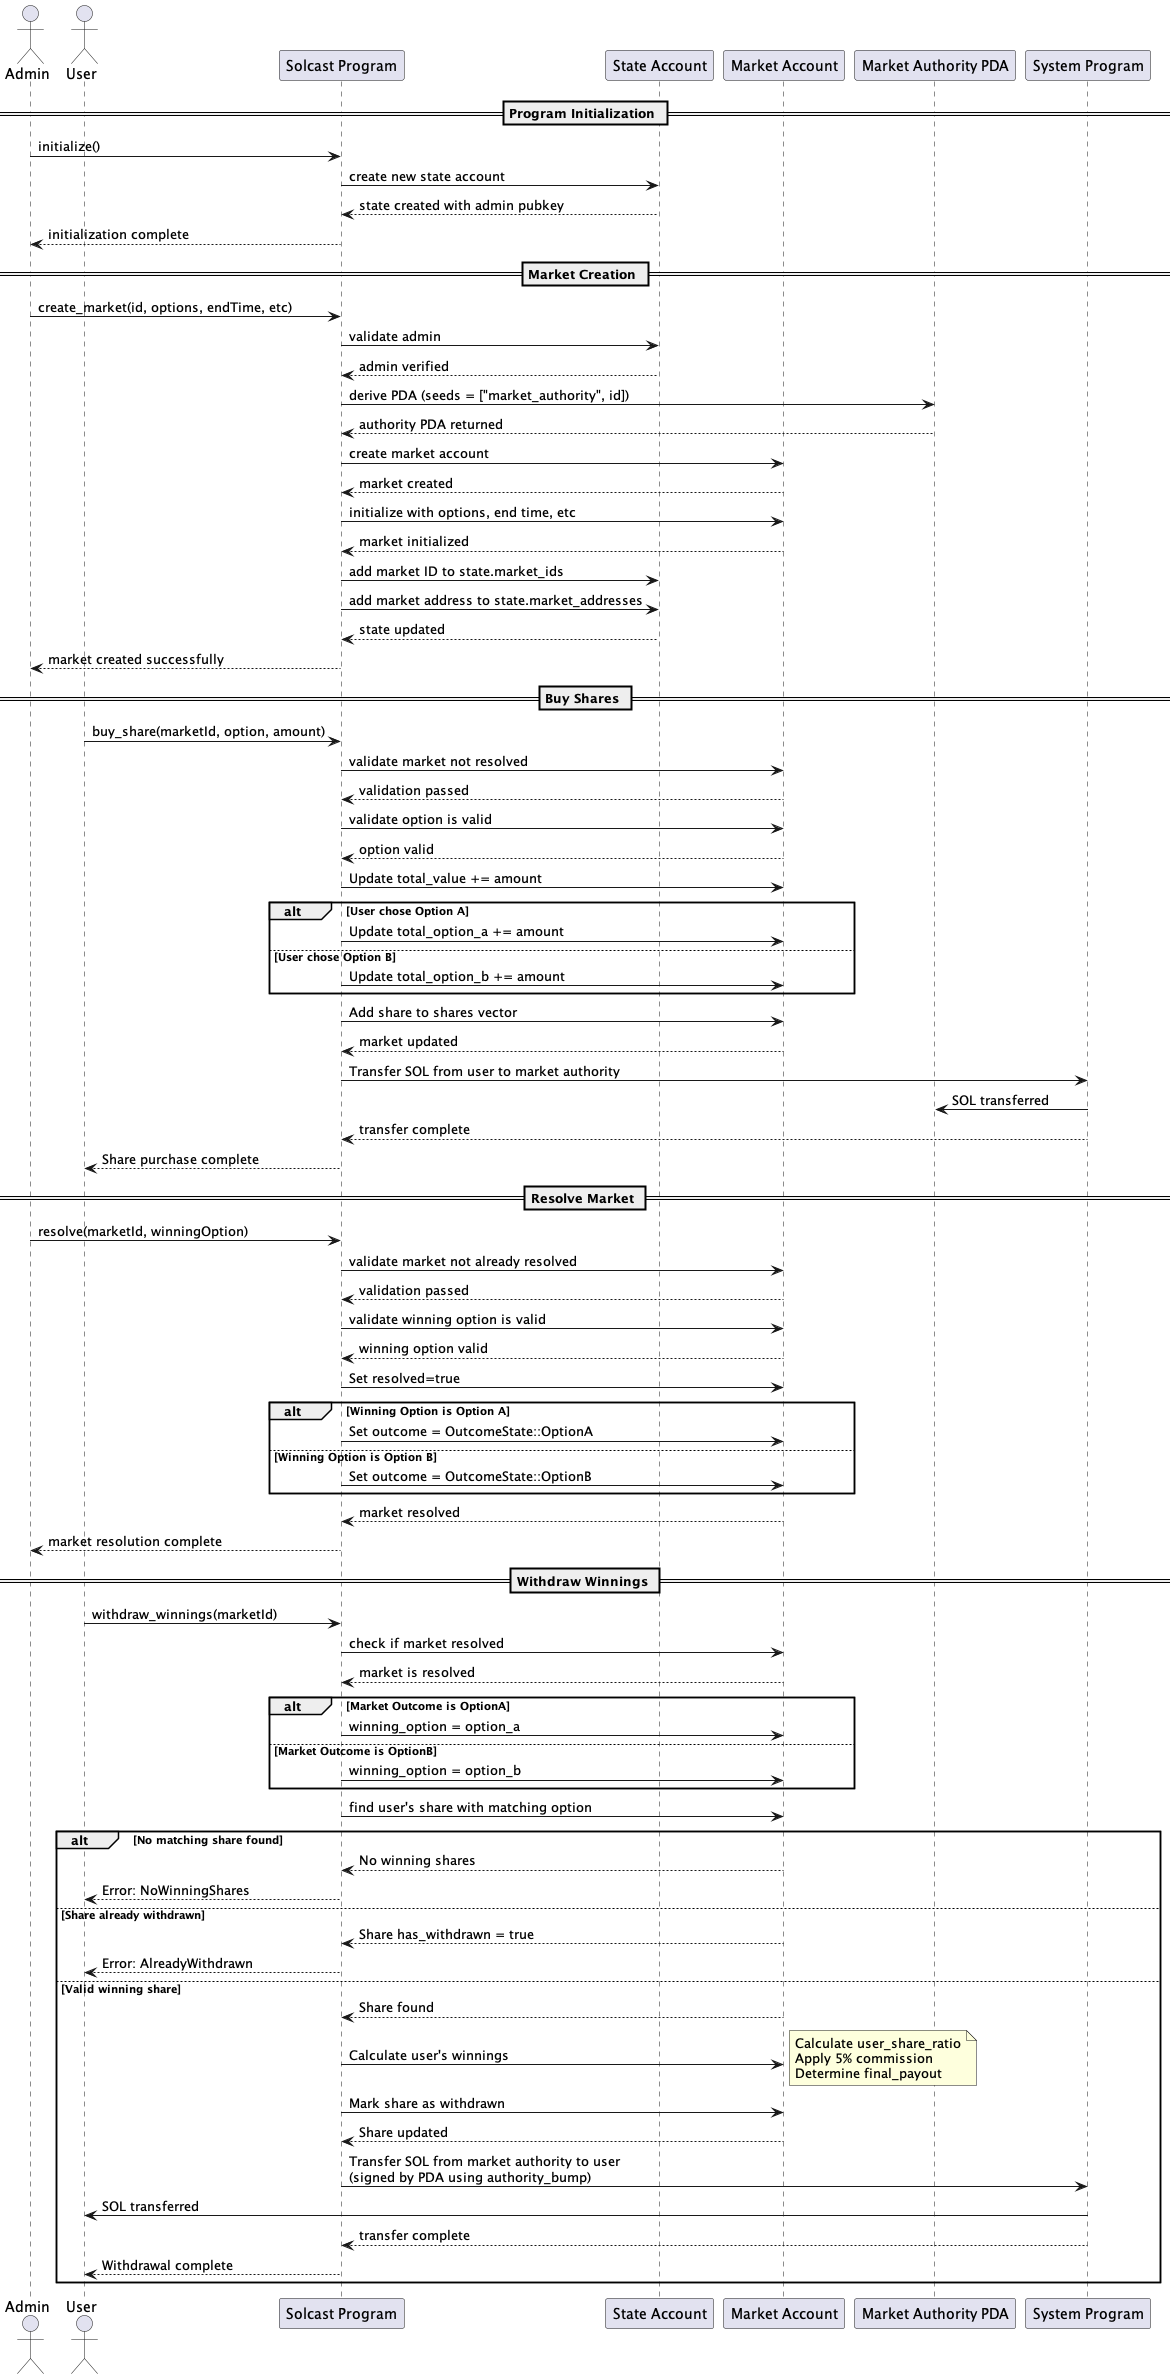

The diagram above was rendered by PlantUML. Its source (embedded in the PNG):
@startuml Solcast Contract Flow

actor Admin
actor User
participant "Solcast Program" as SolcastProgram
participant "State Account" as State
participant "Market Account" as Market
participant "Market Authority PDA" as MarketAuthority
participant "System Program" as SystemProgram

== Program Initialization ==

Admin -> SolcastProgram: initialize()
SolcastProgram -> State: create new state account
State --> SolcastProgram: state created with admin pubkey
SolcastProgram --> Admin: initialization complete

== Market Creation ==

Admin -> SolcastProgram: create_market(id, options, endTime, etc)
SolcastProgram -> State: validate admin
State --> SolcastProgram: admin verified
SolcastProgram -> MarketAuthority: derive PDA (seeds = ["market_authority", id])
MarketAuthority --> SolcastProgram: authority PDA returned
SolcastProgram -> Market: create market account
Market --> SolcastProgram: market created
SolcastProgram -> Market: initialize with options, end time, etc
Market --> SolcastProgram: market initialized
SolcastProgram -> State: add market ID to state.market_ids
SolcastProgram -> State: add market address to state.market_addresses
State --> SolcastProgram: state updated
SolcastProgram --> Admin: market created successfully

== Buy Shares ==

User -> SolcastProgram: buy_share(marketId, option, amount)
SolcastProgram -> Market: validate market not resolved
Market --> SolcastProgram: validation passed
SolcastProgram -> Market: validate option is valid
Market --> SolcastProgram: option valid

SolcastProgram -> Market: Update total_value += amount

alt User chose Option A
    SolcastProgram -> Market: Update total_option_a += amount
else User chose Option B
    SolcastProgram -> Market: Update total_option_b += amount
end

SolcastProgram -> Market: Add share to shares vector
Market --> SolcastProgram: market updated

SolcastProgram -> SystemProgram: Transfer SOL from user to market authority
SystemProgram -> MarketAuthority: SOL transferred
SystemProgram --> SolcastProgram: transfer complete

SolcastProgram --> User: Share purchase complete

== Resolve Market ==

Admin -> SolcastProgram: resolve(marketId, winningOption)
SolcastProgram -> Market: validate market not already resolved
Market --> SolcastProgram: validation passed
SolcastProgram -> Market: validate winning option is valid
Market --> SolcastProgram: winning option valid

SolcastProgram -> Market: Set resolved=true

alt Winning Option is Option A
    SolcastProgram -> Market: Set outcome = OutcomeState::OptionA
else Winning Option is Option B
    SolcastProgram -> Market: Set outcome = OutcomeState::OptionB
end

Market --> SolcastProgram: market resolved
SolcastProgram --> Admin: market resolution complete

== Withdraw Winnings ==

User -> SolcastProgram: withdraw_winnings(marketId)
SolcastProgram -> Market: check if market resolved
Market --> SolcastProgram: market is resolved

alt Market Outcome is OptionA
    SolcastProgram -> Market: winning_option = option_a
else Market Outcome is OptionB
    SolcastProgram -> Market: winning_option = option_b
end

SolcastProgram -> Market: find user's share with matching option

alt No matching share found
    Market --> SolcastProgram: No winning shares
    SolcastProgram --> User: Error: NoWinningShares
else Share already withdrawn
    Market --> SolcastProgram: Share has_withdrawn = true
    SolcastProgram --> User: Error: AlreadyWithdrawn
else Valid winning share
    Market --> SolcastProgram: Share found
    
    SolcastProgram -> Market: Calculate user's winnings
    note right: Calculate user_share_ratio\nApply 5% commission\nDetermine final_payout
    
    SolcastProgram -> Market: Mark share as withdrawn
    Market --> SolcastProgram: Share updated
    
    SolcastProgram -> SystemProgram: Transfer SOL from market authority to user\n(signed by PDA using authority_bump)
    SystemProgram -> User: SOL transferred
    SystemProgram --> SolcastProgram: transfer complete
    
    SolcastProgram --> User: Withdrawal complete
end

@enduml